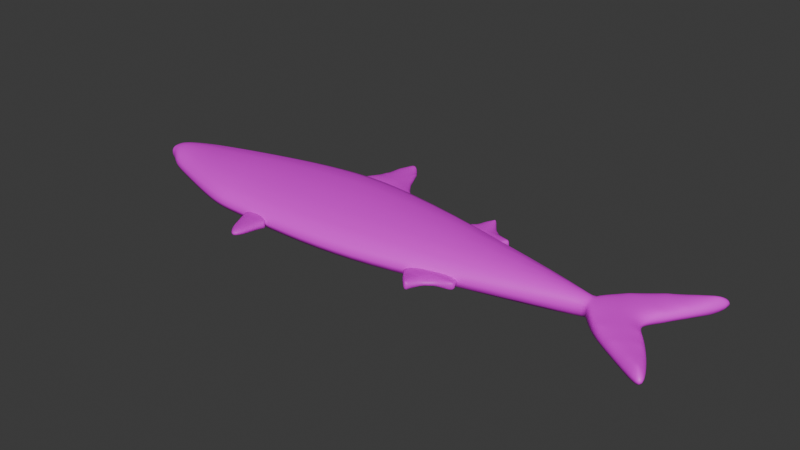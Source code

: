 # Source: Mackrel.blend  (saved by Blender 4.2.66; exported with 4.5.12 LTS)
import bpy
from mathutils import Matrix  # noqa: F401  (used for matrix-valued properties, if any)

bpy.ops.wm.read_factory_settings(use_empty=True)
scene = bpy.context.scene
scene.name = 'Scene'

# ---- collections
col_collection = bpy.data.collections.new('Collection'); scene.collection.children.link(col_collection)

# ---- images (referenced by path relative to the original .blend; pixels are not part of the script)
import os
ASSET_DIR = os.environ.get("B2B_ASSET_DIR", "")  # directory of the original .blend (textures are referenced by path, not embedded)
HERE = os.path.dirname(os.path.abspath(__file__))  # packed textures are extracted next to this script under _unpacked/

def load_image(name, relpath, width, height, colorspace="sRGB"):
    """Load a texture the original file referenced (path relative to the .blend, or extracted next to this script)."""
    p = next((c for c in (os.path.join(HERE, relpath), os.path.join(ASSET_DIR, relpath)) if relpath and os.path.exists(c)), "")
    if p:
        img = bpy.data.images.load(p, check_existing=True)
        img.name = name
    else:  # same state as the original file: an image datablock whose file is absent (Cycles renders it pink)
        img = bpy.data.images.new(name, width, height)
        img.source = "FILE"
        img.filepath = "//" + (relpath or name)
    img.colorspace_settings.name = colorspace
    return img
img_640x427_atlantic_chub_mackerel_fnl_nb_w_jpg = load_image('640x427-Atlantic-chub-mackerel-FNL_NB_W.jpg', '640x427-Atlantic-chub-mackerel-FNL_NB_W.jpg', 1024, 1024, 'sRGB')

# ---- materials (node trees are filled in below, after node groups)
mat_640x427_atlantic_chub_mackerel_fnl_nb_w = bpy.data.materials.new('640x427-Atlantic-chub-mackerel-FNL_NB_W')
mat_material_001 = bpy.data.materials.new('Material.001')

# ---- material node trees
mat_640x427_atlantic_chub_mackerel_fnl_nb_w.use_nodes = True; mat_640x427_atlantic_chub_mackerel_fnl_nb_w.node_tree.nodes.clear()
_N = mat_640x427_atlantic_chub_mackerel_fnl_nb_w.node_tree.nodes; _L = mat_640x427_atlantic_chub_mackerel_fnl_nb_w.node_tree.links
n0 = _N.new('ShaderNodeOutputMaterial'); n0.name = 'Material Output'; n0.location = (300, 300)
n1 = _N.new('ShaderNodeTexImage'); n1.name = 'Image Texture'; n1.location = (-200, 300)
n1.image = img_640x427_atlantic_chub_mackerel_fnl_nb_w_jpg
n1.extension = 'CLIP'
n2 = _N.new('ShaderNodeBsdfPrincipled'); n2.name = 'Principled BSDF'; n2.location = (0, 300)
_L.new(n1.outputs[0], n2.inputs[0])
_L.new(n1.outputs[1], n2.inputs[4])
_L.new(n2.outputs[0], n0.inputs[0])
n0.is_active_output = True
mat_material_001.use_nodes = True; mat_material_001.node_tree.nodes.clear()
_N = mat_material_001.node_tree.nodes; _L = mat_material_001.node_tree.links
n0 = _N.new('ShaderNodeBsdfPrincipled'); n0.name = 'Principled BSDF'; n0.location = (10, 300)
n1 = _N.new('ShaderNodeOutputMaterial'); n1.name = 'Material Output'; n1.location = (300, 300)
n2 = _N.new('ShaderNodeTexImage'); n2.name = 'Image Texture'; n2.location = (-317, 249)
n2.image = img_640x427_atlantic_chub_mackerel_fnl_nb_w_jpg
_L.new(n0.outputs[0], n1.inputs[0])
_L.new(n2.outputs[0], n0.inputs[0])
n1.is_active_output = True

# ---- world
world_world = bpy.data.worlds.new('World'); scene.world = world_world
world_world.use_nodes = True; world_world.node_tree.nodes.clear()
_N = world_world.node_tree.nodes; _L = world_world.node_tree.links
n0 = _N.new('ShaderNodeOutputWorld'); n0.name = 'World Output'; n0.location = (300, 300)
n1 = _N.new('ShaderNodeBackground'); n1.name = 'Background'; n1.location = (10, 300)
n1.inputs[0].default_value = (0.05088, 0.05088, 0.05088, 1.0)
_L.new(n1.outputs[0], n0.inputs[0])
n0.is_active_output = True
world_world.color = (0.05088, 0.05088, 0.05088)
world_world.sun_shadow_jitter_overblur = 0.0

# ---- meshes
me_plane_006 = bpy.data.meshes.new('Plane.006')
me_plane_006.from_pydata([(-0.2004, -0.5055, 0.0), (0.3266, 1.346, 0.0), (-1.558, 1.786, 0.0), (-0.08371, 1.755, 0.0), (-0.7212, -0.1578, 0.0), (0.07365, -0.1372, 0.0), (0.3807, 1.333, 0.0), (-1.637, 1.794, 0.0), (-0.05865, 1.76, 0.0), (10.12, 2.454, 1.563), (9.254, 8.012, 1.563), (6.059, 1.385, 1.698), (2.497, 9.301, 1.698), (1.61, 1.121, 1.698), (-0.7456, 9.082, 1.698), (-2.537, 1.385, 1.389), (-4.139, 8.38, 1.389), (-3.813, 1.465, 1.343), (-8.255, 7.142, 1.343), (-8.264, 2.897, 0.8883), (-8.779, 6.868, 0.8883), (-9.364, 3.445, 0.8883), (-10.43, 5.893, 0.8883), (-10.18, 4.176, 0.5233), (-10.69, 5.436, 0.5233), (-10.68, 4.358, 0.2109), (-10.84, 4.828, 0.2109), (17.34, 4.548, 0.8883), (17.16, 5.67, 0.8883), (10.12, 2.454, -2.395), (9.254, 8.012, -2.395), (6.059, 1.385, -2.53), (2.497, 9.301, -2.53), (1.61, 1.121, -2.53), (-0.7456, 9.082, -2.53), (-2.537, 1.385, -2.221), (-4.139, 8.38, -2.221), (-3.813, 1.465, -2.175), (-8.255, 7.142, -2.175), (-8.264, 3.181, -1.72), (-8.779, 6.594, -1.72), (-9.364, 3.652, -1.72), (-10.43, 5.756, -1.72), (-10.18, 4.28, -1.355), (-10.69, 5.364, -1.355), (-10.68, 4.436, -1.043), (-10.84, 4.841, -1.043), (17.34, 4.6, -1.72), (17.16, 5.564, -1.72), (22.41, 0.796, -0.1705), (21.74, 1.57, 0.3789), (22.46, 9.965, -0.1705), (21.83, 9.168, 0.3789), (17.79, 4.551, 0.3789), (17.44, 4.614, 0.4763), (17.21, 5.629, 0.3015), (17.72, 5.814, 0.3789), (19.74, 5.172, -0.1705), (19.35, 5.149, 0.3789), (20.47, 6.223, -0.1705), (20.33, 6.571, 0.3789), (19.97, 6.04, 0.3789), (21.09, 7.199, -0.1705), (20.98, 7.58, 0.3789), (20.65, 7.069, 0.3789), (21.63, 8.632, 0.3789), (21.33, 8.089, 0.3789), (21.81, 8.264, -0.1705), (20.53, 8.636, -0.1705), (20.57, 8.308, 0.3789), (21.22, 8.75, 0.3789), (19.45, 7.951, -0.1705), (19.49, 7.598, 0.3789), (20.08, 7.995, 0.3789), (18.2, 6.503, 0.3789), (18.73, 6.99, 0.3789), (18.08, 6.849, -0.1705), (18.42, 3.386, -0.1705), (19.04, 3.324, 0.3789), (18.5, 3.75, 0.3789), (19.55, 2.605, -0.1705), (20.15, 2.58, 0.3789), (19.57, 2.958, 0.3789), (21.24, 1.884, 0.3789), (20.62, 2.276, 0.3789), (20.59, 1.934, -0.1705), (21.71, 2.413, -0.1705), (21.27, 2.555, 0.3789), (21.55, 2.016, 0.3789), (21.11, 3.43, -0.1705), (20.67, 3.54, 0.3789), (21.0, 3.028, 0.3789), (20.02, 4.405, 0.3789), (20.41, 3.917, 0.3789), (20.52, 4.294, -0.1705), (21.74, 1.57, -1.211), (22.41, 0.796, -0.6615), (21.83, 9.168, -1.211), (22.46, 9.965, -0.6615), (17.79, 4.551, -1.211), (17.34, 4.598, -1.178), (17.72, 5.814, -1.211), (17.38, 5.638, -1.358), (19.35, 5.149, -1.211), (19.74, 5.172, -0.6615), (19.97, 6.04, -1.211), (20.33, 6.571, -1.211), (20.47, 6.223, -0.6615), (20.65, 7.069, -1.211), (20.98, 7.58, -1.211), (21.09, 7.199, -0.6615), (21.81, 8.264, -0.6615), (21.33, 8.089, -1.211), (21.63, 8.632, -1.211), (21.22, 8.75, -1.211), (20.57, 8.308, -1.211), (20.53, 8.636, -0.6615), (20.08, 7.995, -1.211), (19.49, 7.598, -1.211), (19.45, 7.951, -0.6615), (18.08, 6.849, -0.6615), (18.73, 6.99, -1.211), (18.2, 6.503, -1.211), (18.5, 3.75, -1.211), (19.04, 3.324, -1.211), (18.42, 3.386, -0.6615), (19.57, 2.958, -1.211), (20.15, 2.58, -1.211), (19.55, 2.605, -0.6615), (20.59, 1.934, -0.6615), (20.62, 2.276, -1.211), (21.24, 1.884, -1.211), (21.55, 2.016, -1.211), (21.27, 2.555, -1.211), (21.71, 2.413, -0.6615), (21.0, 3.028, -1.211), (20.67, 3.54, -1.211), (21.11, 3.43, -0.6615), (20.52, 4.294, -0.6615), (20.41, 3.917, -1.211), (20.02, 4.405, -1.211), (0.05902, 8.404, -0.1074), (4.566, 8.382, -0.1074), (1.564, 12.1, -0.1074), (2.319, 11.47, -0.1074), (3.137, 9.709, -0.1074), (0.7245, 10.3, -0.1074), (2.313, 8.393, -0.1074), (2.728, 10.59, -0.1074), (1.942, 11.79, -0.1074), (3.983, 8.849, -0.1074), (0.5581, 9.824, -0.1074), (0.3917, 9.351, -0.1074), (0.2254, 8.878, -0.1074), (0.6224, 8.401, -0.1074), (1.186, 8.399, -0.1074), (1.749, 8.396, -0.1074), (1.354, 11.65, -0.1074), (1.144, 11.2, -0.1074), (0.9344, 10.75, -0.1074), (2.225, 11.55, -0.1074), (2.13, 11.63, -0.1074), (2.036, 11.71, -0.1074), (2.876, 8.391, -0.1074), (3.439, 8.388, -0.1074), (4.003, 8.385, -0.1074), (4.42, 8.499, -0.1074), (4.274, 8.616, -0.1074), (4.129, 8.733, -0.1074), (7.696, 7.71, -0.08581), (10.62, 6.923, -0.08941), (9.274, 9.26, -0.0856), (11.2, 7.732, -0.0856), (10.05, 8.332, -0.0856), (8.661, 8.634, -0.0856), (9.659, 8.796, -0.0856), (9.467, 9.028, -0.0856), (8.968, 8.947, -0.0856), (9.37, 9.144, -0.0856), (9.121, 9.103, -0.0856), (10.96, 7.491, -0.0856), (10.62, 8.032, -0.0856), (11.08, 7.612, -0.0856), (10.91, 7.882, -0.0856), (8.658, 7.627, -0.08788), (9.305, 7.458, -0.08726), (10.02, 7.304, -0.08725), (10.21, 7.073, -0.08838), (10.84, 7.37, -0.0856), (8.355, 8.321, -0.0856), (9.787, 1.106, -9.537e-07), (11.71, 2.605, -9.537e-07), (8.56, 2.313, -9.537e-07), (11.57, 3.572, 0.06587), (10.52, 2.007, -9.537e-07), (10.69, 3.218, 0.03769), (10.25, 3.19, 0.0516), (9.629, 3.069, 0.05412), (9.284, 2.97, 0.05749), (8.882, 2.738, 0.04259), (11.11, 2.306, -9.537e-07), (11.49, 2.846, -9.537e-07), (9.174, 1.709, -9.537e-07), (10.15, 1.556, -9.537e-07), (9.481, 1.407, -9.537e-07), (9.971, 1.331, -9.537e-07)], [], [(0, 5, 1, 3, 2, 4), (2, 3, 8, 7), (3, 1, 6, 8), (68, 51, 98, 116), (9, 10, 12, 11), (11, 12, 14, 13), (13, 14, 16, 15), (15, 16, 18, 17), (17, 18, 20, 19), (19, 20, 22, 21), (21, 22, 24, 23), (23, 24, 26, 25), (9, 27, 28, 10), (53, 79, 92, 58, 61, 74, 56), (86, 49, 96, 134), (67, 62, 110, 111), (71, 68, 116, 119), (77, 54, 100, 125), (85, 80, 128, 129), (89, 86, 134, 137), (47, 48, 102, 100), (29, 31, 32, 30), (31, 33, 34, 32), (33, 35, 36, 34), (35, 37, 38, 36), (37, 39, 40, 38), (39, 41, 42, 40), (41, 43, 44, 42), (43, 45, 46, 44), (29, 30, 48, 47), (99, 101, 122, 105, 103, 140, 123), (114, 97, 113), (117, 115, 112, 109), (124, 139, 136, 126), (121, 118, 108, 106), (127, 135, 133, 130), (83, 50, 88), (70, 65, 52), (10, 28, 48, 30), (9, 11, 31, 29), (12, 10, 30, 32), (11, 13, 33, 31), (14, 12, 32, 34), (13, 15, 35, 33), (16, 14, 34, 36), (15, 17, 37, 35), (18, 16, 36, 38), (17, 19, 39, 37), (20, 18, 38, 40), (19, 21, 41, 39), (22, 20, 40, 42), (21, 23, 43, 41), (24, 22, 42, 44), (25, 26, 46, 45), (23, 25, 45, 43), (26, 24, 44, 46), (27, 9, 29, 47), (55, 76, 120, 102), (27, 54, 55, 28), (57, 94, 138, 104), (59, 57, 104, 107), (62, 59, 107, 110), (75, 60, 64, 72), (73, 63, 66, 69), (54, 27, 47, 100), (76, 71, 119, 120), (80, 77, 125, 128), (28, 55, 102, 48), (78, 82, 90, 93), (81, 84, 87, 91), (51, 67, 111, 98), (94, 89, 137, 138), (131, 132, 95), (59, 60, 61), (62, 63, 64), (65, 66, 67), (68, 69, 70), (71, 72, 73), (74, 75, 76), (77, 78, 79), (80, 81, 82), (83, 84, 85), (86, 87, 88), (89, 90, 91), (92, 93, 94), (105, 106, 107), (108, 109, 110), (111, 112, 113), (114, 115, 116), (117, 118, 119), (120, 121, 122), (123, 124, 125), (126, 127, 128), (129, 130, 131), (132, 133, 134), (135, 136, 137), (138, 139, 140), (85, 49, 50, 83), (67, 51, 52, 65), (76, 55, 56, 74), (53, 56, 55, 54), (94, 57, 58, 92), (57, 59, 61, 58), (59, 62, 64, 60), (62, 67, 66, 63), (51, 68, 70, 52), (68, 71, 73, 69), (71, 76, 75, 72), (60, 75, 74, 61), (63, 73, 72, 64), (65, 70, 69, 66), (54, 77, 79, 53), (77, 80, 82, 78), (80, 85, 84, 81), (49, 86, 88, 50), (86, 89, 91, 87), (89, 94, 93, 90), (78, 93, 92, 79), (81, 91, 90, 82), (83, 88, 87, 84), (131, 95, 96, 129), (113, 97, 98, 111), (122, 101, 102, 120), (100, 102, 101, 99), (140, 103, 104, 138), (103, 105, 107, 104), (106, 108, 110, 107), (109, 112, 111, 110), (97, 114, 116, 98), (115, 117, 119, 116), (118, 121, 120, 119), (105, 122, 121, 106), (108, 118, 117, 109), (112, 115, 114, 113), (99, 123, 125, 100), (124, 126, 128, 125), (127, 130, 129, 128), (95, 132, 134, 96), (133, 135, 137, 134), (136, 139, 138, 137), (123, 140, 139, 124), (126, 136, 135, 127), (130, 133, 132, 131), (49, 85, 129, 96), (157, 162, 149, 143), (141, 154, 153), (154, 155, 152, 153), (155, 156, 151, 152), (166, 165, 142), (159, 160, 161, 158), (158, 161, 162, 157), (156, 147, 163, 168, 150, 145, 148, 144, 160, 159, 146, 151), (168, 163, 164, 167), (167, 164, 165, 166), (179, 178, 171), (183, 182, 172), (174, 175, 176, 177), (177, 176, 178, 179), (188, 187, 170), (181, 180, 182, 183), (169, 184, 185, 186, 187, 188, 180, 181, 173, 175, 174, 189), (188, 170, 182, 180), (201, 200, 191), (203, 194, 200, 201, 193, 195, 196, 197, 198, 199, 192, 202), (205, 203, 202, 204), (190, 205, 204)])
me_plane_006.polygons.foreach_set('use_smooth', [True] * 166)
me_plane_006.polygons.foreach_set('material_index', [0, 0, 0, 1, 1, 1, 1, 1, 1, 1, 1, 1, 1, 1, 1, 1, 1, 1, 1, 1, 1, 1, 1, 1, 1, 1, 1, 1, 1, 1, 1, 1, 1, 1, 1, 1, 1, 1, 1, 1, 1, 1, 1, 1, 1, 1, 1, 1, 1, 1, 1, 1, 1, 1, 1, 1, 1, 1, 1, 1, 1, 1, 1, 1, 1, 1, 1, 1, 1, 1, 1, 1, 1, 1, 1, 1, 1, 1, 1, 1, 1, 1, 1, 1, 1, 1, 1, 1, 1, 1, 1, 1, 1, 1, 1, 1, 1, 1, 1, 1, 1, 1, 1, 1, 1, 1, 1, 1, 1, 1, 1, 1, 1, 1, 1, 1, 1, 1, 1, 1, 1, 1, 1, 1, 1, 1, 1, 1, 1, 1, 1, 1, 1, 1, 1, 1, 1, 1, 1, 1, 1, 1, 1, 1, 0, 0, 0, 0, 0, 0, 0, 0, 0, 0, 0, 0, 0, 0, 0, 0, 0, 0, 0, 0, 0, 0])
_uv = me_plane_006.uv_layers.new(name='UVMap')
_uv.uv.foreach_set('vector', [0.3281, 0.3187, 0.3228, 0.3352, 0.2995, 0.3228, 0.3079, 0.2948, 0.3372, 0.2233, 0.3507, 0.2997, 0.3372, 0.2233, 0.3079, 0.2948, 0.3049, 0.2945, 0.3275, 0.2295, 0.3079, 0.2948, 0.2995, 0.3228, 0.298, 0.3206, 0.3049, 0.2945, 0.8648, 0.4796, 0.915, 0.4796, 0.915, 0.469, 0.8648, 0.469, 0.5945, 0.3689, 0.583, 0.5427, 0.4075, 0.5928, 0.489, 0.3273, 0.489, 0.3273, 0.4075, 0.5928, 0.3233, 0.5843, 0.3735, 0.317, 0.3735, 0.317, 0.3233, 0.5843, 0.2352, 0.557, 0.2658, 0.3273, 0.2658, 0.3273, 0.2352, 0.557, 0.1629, 0.4852, 0.2326, 0.3304, 0.2326, 0.3304, 0.1629, 0.4852, 0.1084, 0.5206, 0.117, 0.3861, 0.117, 0.3861, 0.1084, 0.5206, 0.0608, 0.5027, 0.08846, 0.4075, 0.08846, 0.4075, 0.0608, 0.5027, 0.054, 0.4849, 0.06738, 0.4359, 0.06738, 0.4359, 0.054, 0.4849, 0.05, 0.4613, 0.05438, 0.443, 0.5945, 0.3689, 0.7819, 0.4504, 0.7884, 0.4516, 0.583, 0.5427, 0.8583, 0.4445, 0.8767, 0.4134, 0.9161, 0.4389, 0.8988, 0.4678, 0.9149, 0.5025, 0.869, 0.5205, 0.8565, 0.4937, 0.9186, 0.5453, 0.892, 0.4966, 0.8975, 0.4899, 0.924, 0.5387, 0.9337, 0.3741, 0.9122, 0.4001, 0.9078, 0.392, 0.9293, 0.3659, 0.8368, 0.4796, 0.8648, 0.4796, 0.8648, 0.469, 0.8368, 0.469, 0.6545, 0.4796, 0.6863, 0.4934, 0.6859, 0.458, 0.6545, 0.469, 0.8665, 0.4796, 0.8393, 0.4796, 0.8393, 0.469, 0.8665, 0.469, 0.9352, 0.576, 0.9186, 0.5453, 0.924, 0.5387, 0.9407, 0.5694, 0.7605, 0.4321, 0.7512, 0.4697, 0.6694, 0.4724, 0.639, 0.4318, 0.5945, 0.3689, 0.489, 0.3273, 0.4422, 0.6141, 0.6177, 0.5639, 0.489, 0.3273, 0.3735, 0.317, 0.358, 0.6055, 0.4422, 0.6141, 0.3735, 0.317, 0.2658, 0.3273, 0.2698, 0.5782, 0.358, 0.6055, 0.2658, 0.3273, 0.2326, 0.3304, 0.1629, 0.5301, 0.2698, 0.5782, 0.2326, 0.3304, 0.117, 0.3972, 0.1036, 0.53, 0.1629, 0.5301, 0.117, 0.3972, 0.08846, 0.4155, 0.0608, 0.4974, 0.1036, 0.53, 0.08846, 0.4155, 0.06738, 0.44, 0.054, 0.4821, 0.0608, 0.4974, 0.06738, 0.44, 0.05438, 0.446, 0.05, 0.4618, 0.054, 0.4821, 0.5945, 0.3689, 0.572, 0.5852, 0.7774, 0.4899, 0.7819, 0.4524, 0.8577, 0.4416, 0.8559, 0.4899, 0.8682, 0.5163, 0.9133, 0.4986, 0.8975, 0.4645, 0.9145, 0.436, 0.8758, 0.411, 0.9453, 0.6022, 0.9609, 0.6183, 0.9557, 0.5977, 0.9161, 0.5733, 0.9287, 0.5853, 0.948, 0.577, 0.9392, 0.5575, 0.8895, 0.3947, 0.9246, 0.4173, 0.9312, 0.4029, 0.903, 0.3807, 0.8817, 0.5349, 0.9011, 0.5582, 0.9306, 0.5379, 0.9225, 0.5189, 0.9178, 0.3662, 0.9395, 0.3833, 0.9466, 0.3652, 0.9299, 0.3545, 0.9478, 0.3408, 0.9608, 0.3285, 0.9558, 0.3459, 0.9474, 0.6079, 0.958, 0.6033, 0.9632, 0.6242, 0.6026, 0.5294, 0.7908, 0.434, 0.7946, 0.4974, 0.5626, 0.5843, 0.5993, 0.4365, 0.4906, 0.4158, 0.4906, 0.3252, 0.5993, 0.3517, 0.4177, 0.5625, 0.6026, 0.5294, 0.5626, 0.5843, 0.4102, 0.6137, 0.4906, 0.4158, 0.3758, 0.4158, 0.3758, 0.3252, 0.4906, 0.3252, 0.3309, 0.5718, 0.4177, 0.5625, 0.4102, 0.6137, 0.3234, 0.61, 0.3758, 0.4158, 0.2673, 0.4044, 0.2673, 0.3271, 0.3758, 0.3252, 0.2323, 0.5557, 0.3309, 0.5718, 0.3234, 0.61, 0.2335, 0.5843, 0.2673, 0.4044, 0.2358, 0.4141, 0.2358, 0.3387, 0.2673, 0.3271, 0.1579, 0.5162, 0.2323, 0.5557, 0.2299, 0.5827, 0.19, 0.5701, 0.2358, 0.4141, 0.1233, 0.4291, 0.1233, 0.3732, 0.2358, 0.3387, 0.1183, 0.525, 0.1579, 0.5162, 0.19, 0.5701, 0.1173, 0.5459, 0.1233, 0.4291, 0.09003, 0.448, 0.09003, 0.3921, 0.1233, 0.3732, 0.03731, 0.4702, 0.1183, 0.525, 0.1173, 0.5459, 0.04106, 0.4886, 0.09003, 0.448, 0.0658, 0.4555, 0.0658, 0.4152, 0.09003, 0.3921, 0.05337, 0.4593, 0.0649, 0.4514, 0.06145, 0.5073, 0.05154, 0.4995, 0.6828, 0.4712, 0.6951, 0.4712, 0.6954, 0.4444, 0.6849, 0.4444, 0.0658, 0.4555, 0.03312, 0.4677, 0.03312, 0.4408, 0.0658, 0.4152, 0.03803, 0.4659, 0.05337, 0.4593, 0.05154, 0.4995, 0.03835, 0.4928, 0.7851, 0.4857, 0.5993, 0.4365, 0.5993, 0.3517, 0.7851, 0.4298, 0.7127, 0.4897, 0.7444, 0.4796, 0.7444, 0.469, 0.713, 0.4541, 0.7423, 0.4378, 0.8085, 0.4411, 0.8114, 0.4817, 0.7137, 0.4823, 0.9638, 0.6286, 0.9494, 0.6021, 0.9549, 0.5954, 0.9693, 0.6219, 0.8925, 0.424, 0.8712, 0.4497, 0.8668, 0.4415, 0.888, 0.4158, 0.9122, 0.4001, 0.8925, 0.424, 0.888, 0.4158, 0.9078, 0.392, 0.8827, 0.5394, 0.9242, 0.5231, 0.9325, 0.5425, 0.9024, 0.5631, 0.9177, 0.5785, 0.9412, 0.5624, 0.9502, 0.5822, 0.9305, 0.5907, 0.7845, 0.4934, 0.7819, 0.5022, 0.7819, 0.4464, 0.782, 0.458, 0.8012, 0.4796, 0.8368, 0.4796, 0.8368, 0.469, 0.8012, 0.469, 0.8393, 0.4796, 0.8101, 0.4796, 0.8101, 0.469, 0.8393, 0.469, 0.6916, 0.4873, 0.7386, 0.4747, 0.9039, 0.4391, 0.6916, 0.4314, 0.8907, 0.3968, 0.9044, 0.3826, 0.933, 0.4052, 0.9263, 0.4199, 0.9194, 0.3678, 0.9317, 0.356, 0.9487, 0.3669, 0.9415, 0.3853, 0.968, 0.3325, 0.9337, 0.3741, 0.9293, 0.3659, 0.9636, 0.3243, 0.9494, 0.6021, 0.9352, 0.576, 0.9407, 0.5694, 0.9549, 0.5954, 0.9458, 0.3395, 0.9536, 0.3446, 0.9586, 0.3275, 0.923, 0.5096, 0.9195, 0.5231, 0.9101, 0.5025, 0.9392, 0.5476, 0.9364, 0.5624, 0.9277, 0.5425, 0.9532, 0.6033, 0.9454, 0.5822, 0.958, 0.589, 0.9293, 0.6035, 0.9305, 0.5907, 0.9474, 0.6079, 0.9012, 0.5768, 0.9024, 0.5631, 0.9177, 0.5785, 0.869, 0.5205, 0.8827, 0.5394, 0.8657, 0.534, 0.8746, 0.3992, 0.8907, 0.3968, 0.8767, 0.4134, 0.9038, 0.3688, 0.9194, 0.3678, 0.9044, 0.3826, 0.9478, 0.3408, 0.9317, 0.356, 0.931, 0.3427, 0.9552, 0.3613, 0.9439, 0.3669, 0.9511, 0.3459, 0.9397, 0.4009, 0.9283, 0.4052, 0.9368, 0.3853, 0.9113, 0.4389, 0.9216, 0.4199, 0.9245, 0.4345, 0.9133, 0.4986, 0.9225, 0.5189, 0.926, 0.5055, 0.9306, 0.5379, 0.9392, 0.5575, 0.9419, 0.5429, 0.9604, 0.5837, 0.948, 0.577, 0.9557, 0.5977, 0.9453, 0.6022, 0.9287, 0.5853, 0.9275, 0.5979, 0.9161, 0.5733, 0.9011, 0.5582, 0.9, 0.5717, 0.8649, 0.5295, 0.8817, 0.5349, 0.8682, 0.5163, 0.8758, 0.411, 0.8895, 0.3947, 0.8737, 0.397, 0.903, 0.3807, 0.9178, 0.3662, 0.9025, 0.3671, 0.9292, 0.3415, 0.9299, 0.3545, 0.9458, 0.3395, 0.9536, 0.3446, 0.9466, 0.3652, 0.9577, 0.3598, 0.9395, 0.3833, 0.9312, 0.4029, 0.9425, 0.3987, 0.9274, 0.4318, 0.9246, 0.4173, 0.9145, 0.436, 0.931, 0.3427, 0.9781, 0.2984, 0.9608, 0.3285, 0.9478, 0.3408, 0.958, 0.589, 0.9747, 0.6552, 0.9585, 0.6242, 0.9532, 0.6033, 0.8657, 0.534, 0.8431, 0.4865, 0.8565, 0.4937, 0.869, 0.5205, 0.8583, 0.4445, 0.8565, 0.4937, 0.8431, 0.4865, 0.849, 0.447, 0.9245, 0.4345, 0.9041, 0.4687, 0.8941, 0.4678, 0.9113, 0.4389, 0.9041, 0.4687, 0.923, 0.5096, 0.9101, 0.5025, 0.8941, 0.4678, 0.923, 0.5096, 0.9392, 0.5476, 0.9277, 0.5425, 0.9195, 0.5231, 0.9392, 0.5476, 0.958, 0.589, 0.9454, 0.5822, 0.9364, 0.5624, 0.9795, 0.6552, 0.9293, 0.6035, 0.9474, 0.6079, 0.9632, 0.6242, 0.9293, 0.6035, 0.9012, 0.5768, 0.9177, 0.5785, 0.9305, 0.5907, 0.9012, 0.5768, 0.8657, 0.534, 0.8827, 0.5394, 0.9024, 0.5631, 0.9242, 0.5231, 0.8827, 0.5394, 0.869, 0.5205, 0.9149, 0.5025, 0.9412, 0.5624, 0.9177, 0.5785, 0.9024, 0.5631, 0.9325, 0.5425, 0.958, 0.6033, 0.9474, 0.6079, 0.9305, 0.5907, 0.9502, 0.5822, 0.849, 0.447, 0.8746, 0.3992, 0.8767, 0.4134, 0.8583, 0.4445, 0.8746, 0.3992, 0.9038, 0.3688, 0.9044, 0.3826, 0.8907, 0.3968, 0.9038, 0.3688, 0.931, 0.3427, 0.9317, 0.356, 0.9194, 0.3678, 0.9734, 0.2984, 0.9552, 0.3613, 0.9511, 0.3459, 0.9561, 0.3285, 0.9552, 0.3613, 0.9397, 0.4009, 0.9368, 0.3853, 0.9439, 0.3669, 0.9397, 0.4009, 0.9245, 0.4345, 0.9216, 0.4199, 0.9283, 0.4052, 0.8907, 0.3968, 0.9263, 0.4199, 0.9161, 0.4389, 0.8767, 0.4134, 0.9194, 0.3678, 0.9415, 0.3853, 0.933, 0.4052, 0.9044, 0.3826, 0.9478, 0.3408, 0.9558, 0.3459, 0.9487, 0.3669, 0.9317, 0.356, 0.9458, 0.3395, 0.9586, 0.3275, 0.9755, 0.2979, 0.9292, 0.3415, 0.9557, 0.5977, 0.9609, 0.6183, 0.9769, 0.6487, 0.9604, 0.5837, 0.8682, 0.5163, 0.8559, 0.4899, 0.8472, 0.4832, 0.8649, 0.5295, 0.8461, 0.4434, 0.8472, 0.4832, 0.8559, 0.4899, 0.8577, 0.4416, 0.9145, 0.436, 0.8975, 0.4645, 0.9074, 0.4654, 0.9274, 0.4318, 0.8975, 0.4645, 0.9133, 0.4986, 0.926, 0.5055, 0.9074, 0.4654, 0.9225, 0.5189, 0.9306, 0.5379, 0.9419, 0.5429, 0.926, 0.5055, 0.9392, 0.5575, 0.948, 0.577, 0.9604, 0.5837, 0.9419, 0.5429, 0.9609, 0.6183, 0.9453, 0.6022, 0.9275, 0.5979, 0.9769, 0.6487, 0.9287, 0.5853, 0.9161, 0.5733, 0.9, 0.5717, 0.9275, 0.5979, 0.9011, 0.5582, 0.8817, 0.5349, 0.8649, 0.5295, 0.9, 0.5717, 0.9133, 0.4986, 0.8682, 0.5163, 0.8817, 0.5349, 0.9225, 0.5189, 0.9306, 0.5379, 0.9011, 0.5582, 0.9161, 0.5733, 0.9392, 0.5575, 0.948, 0.577, 0.9287, 0.5853, 0.9453, 0.6022, 0.9557, 0.5977, 0.8577, 0.4416, 0.8758, 0.411, 0.8737, 0.397, 0.8461, 0.4434, 0.8895, 0.3947, 0.903, 0.3807, 0.9025, 0.3671, 0.8737, 0.397, 0.9178, 0.3662, 0.9299, 0.3545, 0.9292, 0.3415, 0.9025, 0.3671, 0.9586, 0.3275, 0.9536, 0.3446, 0.9577, 0.3598, 0.9755, 0.2979, 0.9466, 0.3652, 0.9395, 0.3833, 0.9425, 0.3987, 0.9577, 0.3598, 0.9312, 0.4029, 0.9246, 0.4173, 0.9274, 0.4318, 0.9425, 0.3987, 0.8758, 0.411, 0.9145, 0.436, 0.9246, 0.4173, 0.8895, 0.3947, 0.903, 0.3807, 0.9312, 0.4029, 0.9395, 0.3833, 0.9178, 0.3662, 0.9299, 0.3545, 0.9466, 0.3652, 0.9536, 0.3446, 0.9458, 0.3395, 0.9136, 0.4796, 0.8665, 0.4796, 0.8665, 0.469, 0.9136, 0.469, 0.3837, 0.7474, 0.4015, 0.7466, 0.399, 0.7499, 0.389, 0.7629, 0.3513, 0.6348, 0.366, 0.6324, 0.3554, 0.6513, 0.366, 0.6324, 0.3806, 0.63, 0.3596, 0.6678, 0.3554, 0.6513, 0.3806, 0.63, 0.3953, 0.6276, 0.3637, 0.6843, 0.3596, 0.6678, 0.4649, 0.6203, 0.4541, 0.6178, 0.4688, 0.6154, 0.3732, 0.7164, 0.4065, 0.7401, 0.404, 0.7434, 0.3784, 0.7319, 0.3784, 0.7319, 0.404, 0.7434, 0.4015, 0.7466, 0.3837, 0.7474, 0.3953, 0.6276, 0.41, 0.6251, 0.4247, 0.6227, 0.4572, 0.6299, 0.4534, 0.6348, 0.431, 0.6695, 0.42, 0.7032, 0.409, 0.7369, 0.4065, 0.7401, 0.3732, 0.7164, 0.3679, 0.7008, 0.3637, 0.6843, 0.4572, 0.6299, 0.4247, 0.6227, 0.4394, 0.6203, 0.4611, 0.6251, 0.4611, 0.6251, 0.4394, 0.6203, 0.4541, 0.6178, 0.4649, 0.6203, 0.6029, 0.6372, 0.6101, 0.6375, 0.6081, 0.6403, 0.6572, 0.5808, 0.6601, 0.5744, 0.6641, 0.5767, 0.5938, 0.6213, 0.6158, 0.6291, 0.612, 0.6347, 0.5977, 0.6342, 0.5977, 0.6342, 0.612, 0.6347, 0.6101, 0.6375, 0.6029, 0.6372, 0.6522, 0.5697, 0.6329, 0.5647, 0.643, 0.5604, 0.6502, 0.5848, 0.6562, 0.572, 0.6601, 0.5744, 0.6572, 0.5808, 0.5725, 0.5855, 0.5935, 0.5809, 0.6103, 0.5755, 0.629, 0.5703, 0.6329, 0.5647, 0.6522, 0.5697, 0.6562, 0.572, 0.6502, 0.5848, 0.6363, 0.5929, 0.6158, 0.6291, 0.5938, 0.6213, 0.5835, 0.6031, 0.6522, 0.5697, 0.643, 0.5604, 0.6601, 0.5744, 0.6562, 0.572, 0.6641, 0.3629, 0.6551, 0.3451, 0.6677, 0.3583, 0.6338, 0.3165, 0.6424, 0.3318, 0.6551, 0.3451, 0.6641, 0.3629, 0.668, 0.3832, 0.6495, 0.366, 0.6408, 0.3614, 0.6282, 0.3527, 0.6211, 0.3471, 0.6125, 0.3373, 0.6048, 0.3231, 0.615, 0.3121, 0.6295, 0.3089, 0.6338, 0.3165, 0.615, 0.3121, 0.6201, 0.3067, 0.6252, 0.3012, 0.6295, 0.3089, 0.6201, 0.3067])
me_plane_006.materials.append(mat_640x427_atlantic_chub_mackerel_fnl_nb_w)
me_plane_006.materials.append(mat_material_001)
me_plane_006.update()
arm_armature_001 = bpy.data.armatures.new('Armature.001')  # bones are not reproduced

# ---- objects
ob_plane_005 = bpy.data.objects.new('Plane.005', me_plane_006)
ob_armature = bpy.data.objects.new('Armature', arm_armature_001)

# ---- transforms, parenting, visibility, modifiers, constraints
ob_plane_005.parent = ob_armature
ob_plane_005.matrix_parent_inverse = Matrix(((7.55e-08, -0.0, 1.0, -1.504e-07), (-0.0, 1.0, -0.0, 0.1496), (-1.0, -0.0, 7.55e-08, 1.993), (-0.0, -0.0, -0.0, 1.0)))
ob_plane_005.location = (-0.9571, -1.035, 0.08722)
ob_plane_005.scale = (0.1741, 0.1741, 0.09584)
_vg = ob_plane_005.vertex_groups.new(name='Bone1')
_vg.add([9, 10, 27, 28, 29, 30, 47, 48], 1.0, 'REPLACE')
_vg = ob_plane_005.vertex_groups.new(name='Bone2')
_vg.add([9, 10, 11, 12, 29, 30, 31, 32, 169, 170, 171, 172, 173, 174, 175, 176, 177, 178, 179, 180, 181, 182, 183, 184, 185, 186, 187, 188, 189, 190, 191, 192, 193, 194, 195, 196, 197, 198, 199, 200, 201, 202, 203, 204, 205], 1.0, 'REPLACE')
_vg = ob_plane_005.vertex_groups.new(name='Bone3')
_vg.add([11, 12, 13, 14, 31, 32, 33, 34, 141, 142, 143, 144, 145, 146, 147, 148, 149, 150, 151, 152, 153, 154, 155, 156, 157, 158, 159, 160, 161, 162, 163, 164, 165, 166, 167, 168], 1.0, 'REPLACE')
_vg = ob_plane_005.vertex_groups.new(name='Bone4')
_vg.add([0, 1, 2, 3, 4, 5, 6, 7, 8, 13, 14, 15, 16, 33, 34, 35, 36], 1.0, 'REPLACE')
_vg = ob_plane_005.vertex_groups.new(name='Bone5')
_vg.add([15, 16, 17, 18, 35, 36, 37, 38], 1.0, 'REPLACE')
_vg = ob_plane_005.vertex_groups.new(name='Bone6')
_vg.add([17, 18, 19, 20, 37, 38, 39, 40], 1.0, 'REPLACE')
_vg = ob_plane_005.vertex_groups.new(name='Bone7')
_vg.add([19, 20, 21, 22, 39, 40, 41, 42], 1.0, 'REPLACE')
_vg = ob_plane_005.vertex_groups.new(name='Bone8')
_vg.add([21, 22, 23, 24, 25, 26, 41, 42, 43, 44, 45, 46], 1.0, 'REPLACE')
_vg = ob_plane_005.vertex_groups.new(name='Tail')
_vg.add([27, 28, 47, 48, 49, 50, 51, 52, 53, 54, 55, 56, 57, 58, 59, 60, 61, 62, 63, 64, 65, 66, 67, 68, 69, 70, 71, 72, 73, 74, 75, 76, 77, 78, 79, 80, 81, 82, 83, 84, 85, 86, 87, 88, 89, 90, 91, 92, 93, 94, 95, 96, 97, 98, 99, 100, 101, 102, 103, 104, 105, 106, 107, 108, 109, 110, 111, 112, 113, 114, 115, 116, 117, 118, 119, 120, 121, 122, 123, 124, 125, 126, 127, 128, 129, 130, 131, 132, 133, 134, 135, 136, 137, 138, 139, 140], 1.0, 'REPLACE')
_m = ob_plane_005.modifiers.new('Solidify', 'SOLIDIFY')
_m.thickness = 0.93
_m = ob_plane_005.modifiers.new('Subdivision', 'SUBSURF')
_m.levels = 2
_m = ob_plane_005.modifiers.new('Armature', 'ARMATURE')
_m.object = ob_armature
ob_armature.location = (1.993, -0.1496, 0.0)
ob_armature.rotation_euler = (-0.0, -1.571, 0.0)

# ---- collection membership
col_collection.objects.link(ob_plane_005)
col_collection.objects.link(ob_armature)

# ---- scene / render settings (as saved in the file)
scene.frame_start = 1; scene.frame_end = 250; scene.frame_set(1)
scene.render.engine = 'BLENDER_EEVEE_NEXT'
bpy.context.view_layer.update()

# ---- added for rendering (the .blend has no active camera and no usable light): camera, sun
cam_auto = bpy.data.cameras.new('AutoCamera')
cam_auto.lens = 50.0
cam_auto.sensor_width = 36.0
cam_auto.clip_end = 1000.0
ob_auto_camera = bpy.data.objects.new('AutoCamera', cam_auto)
scene.collection.objects.link(ob_auto_camera)
ob_auto_camera.location = (5.69158, -6.81741, 4.57784)
ob_auto_camera.rotation_euler = (1.09748, -7.21219e-08, 0.694738)
scene.camera = ob_auto_camera
light_auto_sun = bpy.data.lights.new('AutoSun', 'SUN')
light_auto_sun.energy = 3.0
light_auto_sun.angle = 0.0523599
ob_auto_sun = bpy.data.objects.new('AutoSun', light_auto_sun)
scene.collection.objects.link(ob_auto_sun)
ob_auto_sun.rotation_euler = (0.872665, 0.174533, 0.523599)
bpy.context.view_layer.update()
